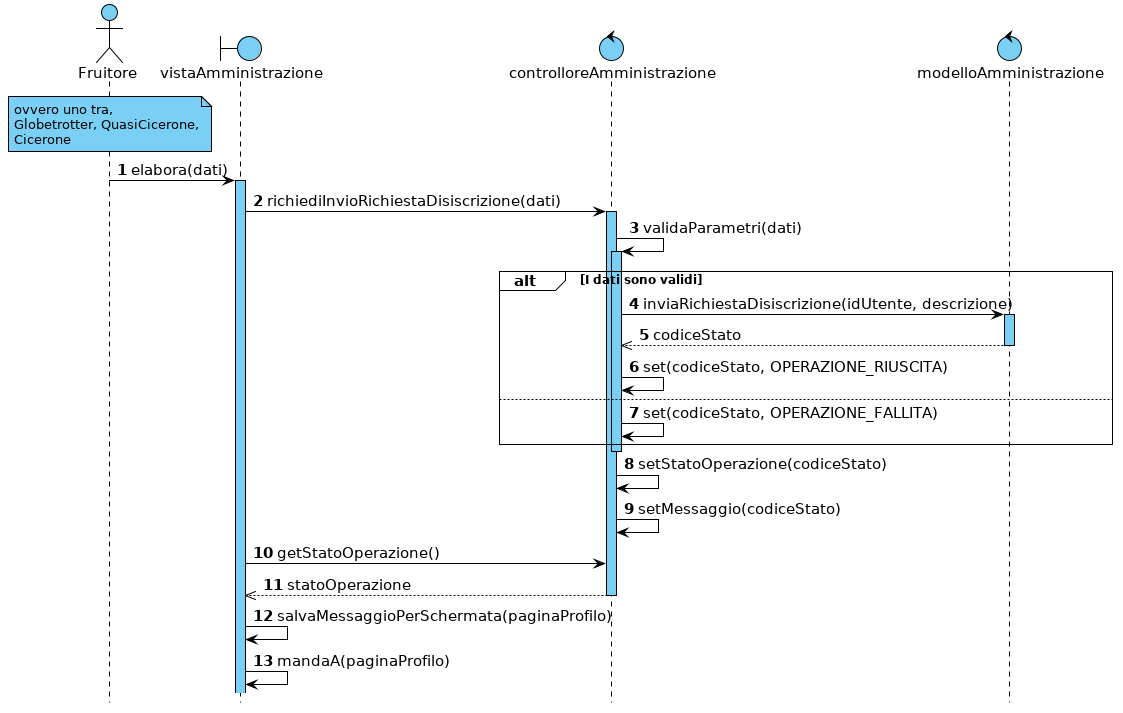

The diagram above was rendered by PlantUML. Its source (embedded in the PNG):
@startuml

hide footbox



skinparam backgroundColor white
skinparam shadowing false

skinparam {
    ArrowColor                         black
    ArrowFontSize                      15
    ArrowTextAlignment                 center
    SequenceActorBorderThickness       1
    SequenceGroupBorderThickness       1
    SequenceGroupBackgroundColor       white
    SequenceGroupFontSize              12
    SequenceGroupHeaderFontSize        15
    SequenceLifeLineBorderColor        black
    SequenceLifeLineBackgroundColor    #7acff5
    SequenceLifeLineBorderThickness    1
    SequenceParticipantBackgroundColor #7acff5
    SequenceParticipantBorderColor     black
    SequenceParticipantBorderThickness 1
    ParticipantFontSize                15
    BoundaryBackgroundColor            #7acff5
    BoundaryBorderColor                black
    BoundaryFontSize                   15
    ControlBackgroundColor             #7acff5
    ControlBorderColor                 black
    ControlFontSize                    15
    ActorFontSize                      15
    ActorBorderColor                   black
    ActorBackgroundColor               #7acff5
    NoteBackgroundColor                #7acff5
    NoteBorderColor                    black
}


autonumber

actor Fruitore
boundary vistaAmministrazione
control controlloreAmministrazione
control modelloAmministrazione

note over Fruitore : ovvero uno tra,\nGlobetrotter, QuasiCicerone,\nCicerone

Fruitore -> vistaAmministrazione : elabora(dati)
activate vistaAmministrazione
vistaAmministrazione -> controlloreAmministrazione : richiediInvioRichiestaDisiscrizione(dati)
activate controlloreAmministrazione
controlloreAmministrazione -> controlloreAmministrazione : validaParametri(dati)
activate controlloreAmministrazione

alt I dati sono validi
    controlloreAmministrazione -> modelloAmministrazione : inviaRichiestaDisiscrizione(idUtente, descrizione)
    activate modelloAmministrazione
    controlloreAmministrazione <<-- modelloAmministrazione : codiceStato
    deactivate modelloAmministrazione
    controlloreAmministrazione -> controlloreAmministrazione : set(codiceStato, OPERAZIONE_RIUSCITA)
else
    controlloreAmministrazione -> controlloreAmministrazione : set(codiceStato, OPERAZIONE_FALLITA)
end
deactivate controlloreAmministrazione

controlloreAmministrazione -> controlloreAmministrazione : setStatoOperazione(codiceStato)
controlloreAmministrazione -> controlloreAmministrazione : setMessaggio(codiceStato)

vistaAmministrazione -> controlloreAmministrazione : getStatoOperazione()
vistaAmministrazione <<-- controlloreAmministrazione : statoOperazione
deactivate controlloreAmministrazione

vistaAmministrazione -> vistaAmministrazione : salvaMessaggioPerSchermata(paginaProfilo)
vistaAmministrazione -> vistaAmministrazione : mandaA(paginaProfilo)

@enduml